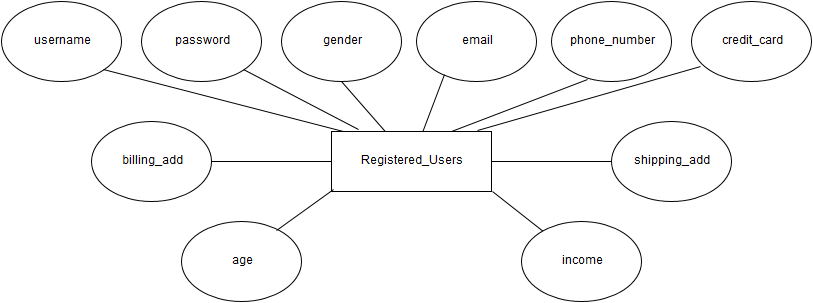

The diagram above was exported from draw.io. Its source (the exported page's mxGraphModel, read from the mxfile embedded in the PNG):
<mxGraphModel dx="1434" dy="762" grid="1" gridSize="10" guides="1" tooltips="1" connect="1" arrows="1" fold="1" page="1" pageScale="1" pageWidth="850" pageHeight="1100" background="#ffffff" math="0" shadow="0">
  <root>
    <mxCell id="0" />
    <mxCell id="1" parent="0" />
    <mxCell id="2" value="Registered_Users" style="whiteSpace=wrap;html=1;" parent="1" vertex="1">
      <mxGeometry x="340" y="300" width="160" height="60" as="geometry" />
    </mxCell>
    <mxCell id="3" value="password" style="ellipse;whiteSpace=wrap;html=1;" parent="1" vertex="1">
      <mxGeometry x="150" y="170" width="120" height="80" as="geometry" />
    </mxCell>
    <mxCell id="4" value="gender" style="ellipse;whiteSpace=wrap;html=1;" parent="1" vertex="1">
      <mxGeometry x="290" y="170" width="120" height="80" as="geometry" />
    </mxCell>
    <mxCell id="5" value="username" style="ellipse;whiteSpace=wrap;html=1;" parent="1" vertex="1">
      <mxGeometry x="10" y="170" width="120" height="80" as="geometry" />
    </mxCell>
    <mxCell id="6" value="email" style="ellipse;whiteSpace=wrap;html=1;" parent="1" vertex="1">
      <mxGeometry x="425" y="170" width="120" height="80" as="geometry" />
    </mxCell>
    <mxCell id="7" value="phone_number" style="ellipse;whiteSpace=wrap;html=1;" parent="1" vertex="1">
      <mxGeometry x="560" y="170" width="120" height="80" as="geometry" />
    </mxCell>
    <mxCell id="8" value="credit_card" style="ellipse;whiteSpace=wrap;html=1;" parent="1" vertex="1">
      <mxGeometry x="700" y="170" width="120" height="80" as="geometry" />
    </mxCell>
    <mxCell id="9" value="billing_add" style="ellipse;whiteSpace=wrap;html=1;" parent="1" vertex="1">
      <mxGeometry x="100" y="290" width="120" height="80" as="geometry" />
    </mxCell>
    <mxCell id="10" value="shipping_add" style="ellipse;whiteSpace=wrap;html=1;" parent="1" vertex="1">
      <mxGeometry x="620" y="290" width="120" height="80" as="geometry" />
    </mxCell>
    <mxCell id="12" value="" style="endArrow=none;html=1;entryX=0.075;entryY=0;entryPerimeter=0;exitX=1;exitY=1;endFill=0;" parent="1" source="5" target="2" edge="1">
      <mxGeometry width="50" height="50" relative="1" as="geometry">
        <mxPoint x="100" y="280" as="sourcePoint" />
        <mxPoint x="150" y="230" as="targetPoint" />
      </mxGeometry>
    </mxCell>
    <mxCell id="13" value="" style="endArrow=none;html=1;exitX=1;exitY=1;entryX=0.167;entryY=-0.033;entryPerimeter=0;endFill=0;" parent="1" source="3" target="2" edge="1">
      <mxGeometry width="50" height="50" relative="1" as="geometry">
        <mxPoint x="315" y="340" as="sourcePoint" />
        <mxPoint x="365" y="290" as="targetPoint" />
      </mxGeometry>
    </mxCell>
    <mxCell id="14" value="" style="endArrow=none;html=1;exitX=0.5;exitY=1;endFill=0;" parent="1" source="4" target="2" edge="1">
      <mxGeometry width="50" height="50" relative="1" as="geometry">
        <mxPoint x="370" y="260" as="sourcePoint" />
        <mxPoint x="440" y="240" as="targetPoint" />
      </mxGeometry>
    </mxCell>
    <mxCell id="15" value="" style="endArrow=none;html=1;exitX=0.233;exitY=0.913;exitPerimeter=0;endFill=0;" parent="1" source="6" target="2" edge="1">
      <mxGeometry width="50" height="50" relative="1" as="geometry">
        <mxPoint x="470" y="310" as="sourcePoint" />
        <mxPoint x="520" y="260" as="targetPoint" />
      </mxGeometry>
    </mxCell>
    <mxCell id="16" value="" style="endArrow=none;html=1;exitX=0.3;exitY=0.975;exitPerimeter=0;entryX=0.75;entryY=0;endFill=0;" parent="1" source="7" target="2" edge="1">
      <mxGeometry width="50" height="50" relative="1" as="geometry">
        <mxPoint x="540" y="310" as="sourcePoint" />
        <mxPoint x="590" y="260" as="targetPoint" />
      </mxGeometry>
    </mxCell>
    <mxCell id="17" value="" style="endArrow=none;html=1;entryX=0.913;entryY=-0.017;exitX=0.075;exitY=0.813;exitPerimeter=0;entryPerimeter=0;endFill=0;" parent="1" source="8" target="2" edge="1">
      <mxGeometry width="50" height="50" relative="1" as="geometry">
        <mxPoint x="545" y="355" as="sourcePoint" />
        <mxPoint x="595" y="305" as="targetPoint" />
      </mxGeometry>
    </mxCell>
    <mxCell id="19" value="" style="endArrow=none;html=1;exitX=1;exitY=0.5;entryX=0;entryY=0.5;endFill=0;" parent="1" source="9" target="2" edge="1">
      <mxGeometry width="50" height="50" relative="1" as="geometry">
        <mxPoint x="245" y="370" as="sourcePoint" />
        <mxPoint x="295" y="320" as="targetPoint" />
      </mxGeometry>
    </mxCell>
    <mxCell id="20" value="" style="endArrow=none;html=1;exitX=0;exitY=0.5;entryX=1;entryY=0.5;endFill=0;" parent="1" source="10" target="2" edge="1">
      <mxGeometry width="50" height="50" relative="1" as="geometry">
        <mxPoint x="550" y="410" as="sourcePoint" />
        <mxPoint x="600" y="360" as="targetPoint" />
      </mxGeometry>
    </mxCell>
    <mxCell id="24" value="age" style="ellipse;whiteSpace=wrap;html=1;" parent="1" vertex="1">
      <mxGeometry x="190" y="390" width="120" height="80" as="geometry" />
    </mxCell>
    <mxCell id="25" value="income" style="ellipse;whiteSpace=wrap;html=1;" parent="1" vertex="1">
      <mxGeometry x="530" y="390" width="120" height="80" as="geometry" />
    </mxCell>
    <mxCell id="26" value="" style="endArrow=none;html=1;entryX=0.013;entryY=0.967;entryPerimeter=0;exitX=0.792;exitY=0.113;exitPerimeter=0;endFill=0;" parent="1" source="24" target="2" edge="1">
      <mxGeometry width="50" height="50" relative="1" as="geometry">
        <mxPoint x="280" y="410" as="sourcePoint" />
        <mxPoint x="330" y="360" as="targetPoint" />
      </mxGeometry>
    </mxCell>
    <mxCell id="27" value="" style="endArrow=none;html=1;endFill=0;" parent="1" source="25" edge="1">
      <mxGeometry width="50" height="50" relative="1" as="geometry">
        <mxPoint x="495" y="400" as="sourcePoint" />
        <mxPoint x="501" y="360" as="targetPoint" />
      </mxGeometry>
    </mxCell>
  </root>
</mxGraphModel>